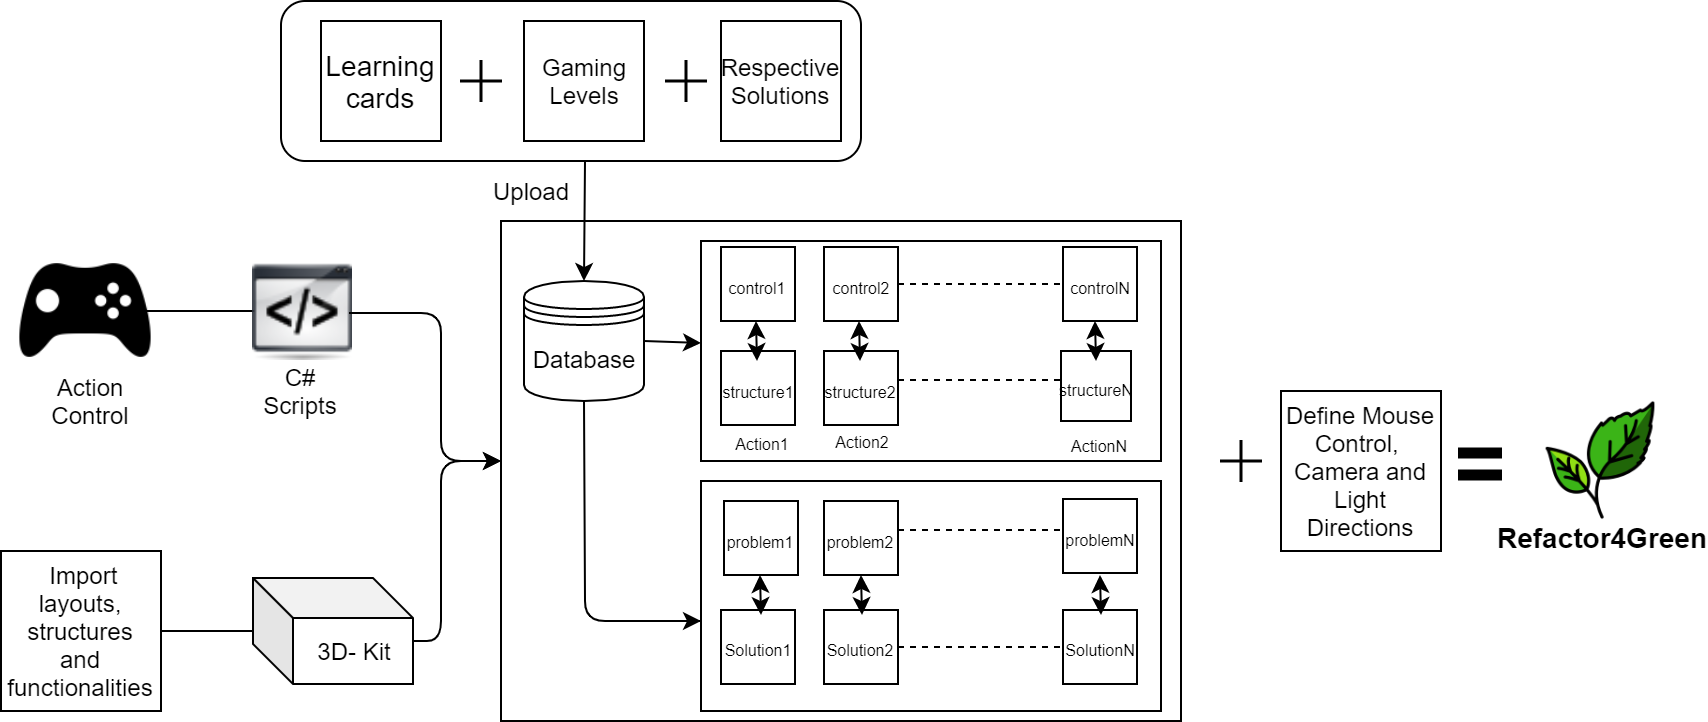

The diagram above was exported from draw.io. Its source (the exported page's mxGraphModel, read from the mxfile embedded in the PNG):
<mxGraphModel dx="782" dy="420" grid="1" gridSize="10" guides="1" tooltips="1" connect="1" arrows="1" fold="1" page="1" pageScale="1" pageWidth="850" pageHeight="1100" math="0" shadow="0">
  <root>
    <mxCell id="0" />
    <mxCell id="1" parent="0" />
    <mxCell id="F7b61QUerwMqzjoDC1Xf-1" value="" style="rounded=1;whiteSpace=wrap;html=1;" vertex="1" parent="1">
      <mxGeometry x="140" width="290" height="80" as="geometry" />
    </mxCell>
    <mxCell id="F7b61QUerwMqzjoDC1Xf-2" value="&amp;nbsp;Import layouts, structures and functionalities" style="whiteSpace=wrap;html=1;aspect=fixed;" vertex="1" parent="1">
      <mxGeometry y="275" width="80" height="80" as="geometry" />
    </mxCell>
    <mxCell id="F7b61QUerwMqzjoDC1Xf-3" value="3D- Kit" style="shape=cube;whiteSpace=wrap;html=1;boundedLbl=1;backgroundOutline=1;darkOpacity=0.05;darkOpacity2=0.1;" vertex="1" parent="1">
      <mxGeometry x="126" y="288.5" width="80" height="53" as="geometry" />
    </mxCell>
    <mxCell id="F7b61QUerwMqzjoDC1Xf-4" value="" style="endArrow=none;html=1;exitX=0.733;exitY=0.5;exitDx=0;exitDy=0;exitPerimeter=0;" edge="1" parent="1" source="F7b61QUerwMqzjoDC1Xf-27">
      <mxGeometry width="50" height="50" relative="1" as="geometry">
        <mxPoint x="90" y="155" as="sourcePoint" />
        <mxPoint x="130" y="155" as="targetPoint" />
      </mxGeometry>
    </mxCell>
    <mxCell id="F7b61QUerwMqzjoDC1Xf-5" value="" style="shape=image;html=1;verticalAlign=top;verticalLabelPosition=bottom;labelBackgroundColor=#ffffff;imageAspect=0;aspect=fixed;image=https://cdn2.iconfinder.com/data/icons/oxygen/48x48/actions/media-scripts.png" vertex="1" parent="1">
      <mxGeometry x="126" y="130" width="50" height="50" as="geometry" />
    </mxCell>
    <mxCell id="F7b61QUerwMqzjoDC1Xf-6" value="" style="edgeStyle=elbowEdgeStyle;elbow=horizontal;endArrow=classic;html=1;" edge="1" parent="1">
      <mxGeometry width="50" height="50" relative="1" as="geometry">
        <mxPoint x="206" y="320" as="sourcePoint" />
        <mxPoint x="250" y="230" as="targetPoint" />
        <Array as="points">
          <mxPoint x="220" y="270" />
        </Array>
      </mxGeometry>
    </mxCell>
    <mxCell id="F7b61QUerwMqzjoDC1Xf-7" value="" style="edgeStyle=elbowEdgeStyle;elbow=horizontal;endArrow=classic;html=1;" edge="1" parent="1">
      <mxGeometry width="50" height="50" relative="1" as="geometry">
        <mxPoint x="174" y="156" as="sourcePoint" />
        <mxPoint x="250" y="230" as="targetPoint" />
        <Array as="points">
          <mxPoint x="220" y="190" />
        </Array>
      </mxGeometry>
    </mxCell>
    <mxCell id="F7b61QUerwMqzjoDC1Xf-8" value="Action Control" style="text;html=1;strokeColor=none;fillColor=none;align=center;verticalAlign=middle;whiteSpace=wrap;rounded=0;" vertex="1" parent="1">
      <mxGeometry x="25" y="190" width="40" height="20" as="geometry" />
    </mxCell>
    <mxCell id="F7b61QUerwMqzjoDC1Xf-9" value="C# Scripts" style="text;html=1;strokeColor=none;fillColor=none;align=center;verticalAlign=middle;whiteSpace=wrap;rounded=0;" vertex="1" parent="1">
      <mxGeometry x="130" y="190" width="40" height="10" as="geometry" />
    </mxCell>
    <mxCell id="F7b61QUerwMqzjoDC1Xf-10" value="" style="endArrow=none;html=1;exitX=1;exitY=0.5;exitDx=0;exitDy=0;" edge="1" parent="1" source="F7b61QUerwMqzjoDC1Xf-2">
      <mxGeometry width="50" height="50" relative="1" as="geometry">
        <mxPoint x="76" y="365" as="sourcePoint" />
        <mxPoint x="126" y="315" as="targetPoint" />
      </mxGeometry>
    </mxCell>
    <mxCell id="F7b61QUerwMqzjoDC1Xf-11" value="" style="rounded=0;whiteSpace=wrap;html=1;" vertex="1" parent="1">
      <mxGeometry x="250" y="110" width="340" height="250" as="geometry" />
    </mxCell>
    <mxCell id="F7b61QUerwMqzjoDC1Xf-12" value="&lt;font style=&quot;font-size: 14px&quot;&gt;Learning cards&lt;/font&gt;" style="whiteSpace=wrap;html=1;aspect=fixed;" vertex="1" parent="1">
      <mxGeometry x="160" y="10" width="60" height="60" as="geometry" />
    </mxCell>
    <mxCell id="F7b61QUerwMqzjoDC1Xf-13" value="" style="shape=cross;whiteSpace=wrap;html=1;size=0.022220865885416666;" vertex="1" parent="1">
      <mxGeometry x="230" y="30" width="20" height="20" as="geometry" />
    </mxCell>
    <mxCell id="F7b61QUerwMqzjoDC1Xf-14" value="Gaming Levels" style="whiteSpace=wrap;html=1;aspect=fixed;" vertex="1" parent="1">
      <mxGeometry x="261.5" y="10" width="60" height="60" as="geometry" />
    </mxCell>
    <mxCell id="F7b61QUerwMqzjoDC1Xf-15" value="Respective Solutions" style="whiteSpace=wrap;html=1;aspect=fixed;" vertex="1" parent="1">
      <mxGeometry x="360" y="10" width="60" height="60" as="geometry" />
    </mxCell>
    <mxCell id="F7b61QUerwMqzjoDC1Xf-16" value="" style="rounded=0;whiteSpace=wrap;html=1;" vertex="1" parent="1">
      <mxGeometry x="350" y="120" width="230" height="110" as="geometry" />
    </mxCell>
    <mxCell id="F7b61QUerwMqzjoDC1Xf-17" value="" style="shape=cross;whiteSpace=wrap;html=1;size=0.022220865885416666;" vertex="1" parent="1">
      <mxGeometry x="332.5" y="30" width="20" height="20" as="geometry" />
    </mxCell>
    <mxCell id="F7b61QUerwMqzjoDC1Xf-18" value="" style="rounded=0;whiteSpace=wrap;html=1;" vertex="1" parent="1">
      <mxGeometry x="350" y="240" width="230" height="115" as="geometry" />
    </mxCell>
    <mxCell id="F7b61QUerwMqzjoDC1Xf-19" value="Database" style="shape=datastore;whiteSpace=wrap;html=1;" vertex="1" parent="1">
      <mxGeometry x="261.5" y="140" width="60" height="60" as="geometry" />
    </mxCell>
    <mxCell id="F7b61QUerwMqzjoDC1Xf-20" value="" style="endArrow=classic;html=1;entryX=0.5;entryY=0;entryDx=0;entryDy=0;" edge="1" parent="1" target="F7b61QUerwMqzjoDC1Xf-19">
      <mxGeometry width="50" height="50" relative="1" as="geometry">
        <mxPoint x="292" y="80" as="sourcePoint" />
        <mxPoint x="50" y="380" as="targetPoint" />
      </mxGeometry>
    </mxCell>
    <mxCell id="F7b61QUerwMqzjoDC1Xf-21" value="" style="endArrow=classic;html=1;exitX=1;exitY=0.5;exitDx=0;exitDy=0;" edge="1" parent="1" source="F7b61QUerwMqzjoDC1Xf-19" target="F7b61QUerwMqzjoDC1Xf-16">
      <mxGeometry width="50" height="50" relative="1" as="geometry">
        <mxPoint y="430" as="sourcePoint" />
        <mxPoint x="50" y="380" as="targetPoint" />
      </mxGeometry>
    </mxCell>
    <mxCell id="F7b61QUerwMqzjoDC1Xf-22" value="" style="endArrow=none;html=1;" edge="1" parent="1">
      <mxGeometry width="50" height="50" relative="1" as="geometry">
        <mxPoint x="350" y="310" as="sourcePoint" />
        <mxPoint x="291.5" y="200" as="targetPoint" />
        <Array as="points">
          <mxPoint x="292" y="310" />
        </Array>
      </mxGeometry>
    </mxCell>
    <mxCell id="F7b61QUerwMqzjoDC1Xf-23" value="" style="endArrow=classic;html=1;" edge="1" parent="1">
      <mxGeometry width="50" height="50" relative="1" as="geometry">
        <mxPoint x="310" y="310" as="sourcePoint" />
        <mxPoint x="350" y="310" as="targetPoint" />
      </mxGeometry>
    </mxCell>
    <mxCell id="F7b61QUerwMqzjoDC1Xf-24" value="Define Mouse Control,&amp;nbsp; Camera and Light Directions" style="whiteSpace=wrap;html=1;aspect=fixed;" vertex="1" parent="1">
      <mxGeometry x="640" y="195" width="80" height="80" as="geometry" />
    </mxCell>
    <mxCell id="F7b61QUerwMqzjoDC1Xf-25" value="" style="shape=image;html=1;verticalAlign=top;verticalLabelPosition=bottom;labelBackgroundColor=#ffffff;imageAspect=0;aspect=fixed;image=https://cdn3.iconfinder.com/data/icons/spring-2-1/30/Leaf-128.png" vertex="1" parent="1">
      <mxGeometry x="770" y="200" width="60" height="60" as="geometry" />
    </mxCell>
    <mxCell id="F7b61QUerwMqzjoDC1Xf-26" value="&lt;font style=&quot;font-size: 14px&quot;&gt;&lt;b&gt;Refactor4Green&lt;/b&gt;&lt;/font&gt;" style="text;html=1;strokeColor=none;fillColor=none;align=center;verticalAlign=middle;whiteSpace=wrap;rounded=0;" vertex="1" parent="1">
      <mxGeometry x="760" y="253.5" width="80" height="30" as="geometry" />
    </mxCell>
    <mxCell id="F7b61QUerwMqzjoDC1Xf-27" value="" style="shape=image;html=1;verticalAlign=top;verticalLabelPosition=bottom;labelBackgroundColor=#ffffff;imageAspect=0;aspect=fixed;image=https://cdn4.iconfinder.com/data/icons/ionicons/512/icon-game-controller-b-128.png" vertex="1" parent="1">
      <mxGeometry x="5" y="117.5" width="75" height="75" as="geometry" />
    </mxCell>
    <mxCell id="F7b61QUerwMqzjoDC1Xf-28" value="" style="shape=image;html=1;verticalAlign=top;verticalLabelPosition=bottom;labelBackgroundColor=#ffffff;imageAspect=0;aspect=fixed;image=https://cdn2.iconfinder.com/data/icons/picol-vector/32/equal-128.png" vertex="1" parent="1">
      <mxGeometry x="729" y="221" width="22" height="22" as="geometry" />
    </mxCell>
    <mxCell id="F7b61QUerwMqzjoDC1Xf-29" value="&lt;font style=&quot;font-size: 8px&quot;&gt;control1&lt;/font&gt;" style="whiteSpace=wrap;html=1;aspect=fixed;" vertex="1" parent="1">
      <mxGeometry x="360" y="123" width="37" height="37" as="geometry" />
    </mxCell>
    <mxCell id="F7b61QUerwMqzjoDC1Xf-30" value="&lt;font style=&quot;font-size: 8px&quot;&gt;control2&lt;/font&gt;" style="whiteSpace=wrap;html=1;aspect=fixed;" vertex="1" parent="1">
      <mxGeometry x="411.5" y="123" width="37" height="37" as="geometry" />
    </mxCell>
    <mxCell id="F7b61QUerwMqzjoDC1Xf-31" value="&lt;font style=&quot;font-size: 8px&quot;&gt;controlN&lt;/font&gt;" style="whiteSpace=wrap;html=1;aspect=fixed;" vertex="1" parent="1">
      <mxGeometry x="531" y="123" width="37" height="37" as="geometry" />
    </mxCell>
    <mxCell id="F7b61QUerwMqzjoDC1Xf-32" value="&lt;font style=&quot;font-size: 8px&quot;&gt;problem1&lt;/font&gt;" style="whiteSpace=wrap;html=1;aspect=fixed;" vertex="1" parent="1">
      <mxGeometry x="361.5" y="250" width="37" height="37" as="geometry" />
    </mxCell>
    <mxCell id="F7b61QUerwMqzjoDC1Xf-33" value="&lt;font style=&quot;font-size: 8px&quot;&gt;structure1&lt;/font&gt;" style="whiteSpace=wrap;html=1;aspect=fixed;" vertex="1" parent="1">
      <mxGeometry x="360" y="175" width="37" height="37" as="geometry" />
    </mxCell>
    <mxCell id="F7b61QUerwMqzjoDC1Xf-34" value="&lt;font style=&quot;font-size: 8px&quot;&gt;structure2&lt;/font&gt;" style="whiteSpace=wrap;html=1;aspect=fixed;" vertex="1" parent="1">
      <mxGeometry x="411.5" y="175" width="37" height="37" as="geometry" />
    </mxCell>
    <mxCell id="F7b61QUerwMqzjoDC1Xf-35" value="&lt;span style=&quot;font-size: 8px&quot;&gt;structureN&lt;/span&gt;" style="whiteSpace=wrap;html=1;aspect=fixed;" vertex="1" parent="1">
      <mxGeometry x="530" y="175" width="35" height="35" as="geometry" />
    </mxCell>
    <mxCell id="F7b61QUerwMqzjoDC1Xf-36" value="&lt;font style=&quot;font-size: 8px&quot;&gt;Action1&lt;/font&gt;" style="text;html=1;strokeColor=none;fillColor=none;align=center;verticalAlign=middle;whiteSpace=wrap;rounded=0;direction=south;" vertex="1" parent="1">
      <mxGeometry x="370" y="211" width="20" height="18" as="geometry" />
    </mxCell>
    <mxCell id="F7b61QUerwMqzjoDC1Xf-37" value="&lt;font style=&quot;font-size: 8px&quot;&gt;Action2&lt;/font&gt;" style="text;html=1;strokeColor=none;fillColor=none;align=center;verticalAlign=middle;whiteSpace=wrap;rounded=0;direction=south;" vertex="1" parent="1">
      <mxGeometry x="420" y="210" width="20" height="18" as="geometry" />
    </mxCell>
    <mxCell id="F7b61QUerwMqzjoDC1Xf-38" value="&lt;font style=&quot;font-size: 8px&quot;&gt;ActionN&lt;/font&gt;" style="text;html=1;strokeColor=none;fillColor=none;align=center;verticalAlign=middle;whiteSpace=wrap;rounded=0;direction=south;" vertex="1" parent="1">
      <mxGeometry x="538.5" y="212" width="20" height="18" as="geometry" />
    </mxCell>
    <mxCell id="F7b61QUerwMqzjoDC1Xf-39" value="" style="endArrow=none;dashed=1;html=1;exitX=1;exitY=0.5;exitDx=0;exitDy=0;entryX=0;entryY=0.5;entryDx=0;entryDy=0;" edge="1" parent="1" source="F7b61QUerwMqzjoDC1Xf-30" target="F7b61QUerwMqzjoDC1Xf-31">
      <mxGeometry width="50" height="50" relative="1" as="geometry">
        <mxPoint x="70" y="430" as="sourcePoint" />
        <mxPoint x="120" y="380" as="targetPoint" />
      </mxGeometry>
    </mxCell>
    <mxCell id="F7b61QUerwMqzjoDC1Xf-40" value="" style="endArrow=none;dashed=1;html=1;exitX=1;exitY=0.5;exitDx=0;exitDy=0;entryX=0;entryY=0.5;entryDx=0;entryDy=0;" edge="1" parent="1">
      <mxGeometry width="50" height="50" relative="1" as="geometry">
        <mxPoint x="448.5" y="189.5" as="sourcePoint" />
        <mxPoint x="531" y="189.5" as="targetPoint" />
      </mxGeometry>
    </mxCell>
    <mxCell id="F7b61QUerwMqzjoDC1Xf-41" value="" style="shape=cross;whiteSpace=wrap;html=1;size=0.022220865885416666;" vertex="1" parent="1">
      <mxGeometry x="610" y="220" width="20" height="20" as="geometry" />
    </mxCell>
    <mxCell id="F7b61QUerwMqzjoDC1Xf-42" value="" style="endArrow=classic;startArrow=classic;html=1;" edge="1" parent="1">
      <mxGeometry width="50" height="50" relative="1" as="geometry">
        <mxPoint x="378" y="180" as="sourcePoint" />
        <mxPoint x="377.5" y="160" as="targetPoint" />
      </mxGeometry>
    </mxCell>
    <mxCell id="F7b61QUerwMqzjoDC1Xf-43" value="" style="endArrow=classic;startArrow=classic;html=1;" edge="1" parent="1">
      <mxGeometry width="50" height="50" relative="1" as="geometry">
        <mxPoint x="429.5" y="180" as="sourcePoint" />
        <mxPoint x="429" y="160" as="targetPoint" />
      </mxGeometry>
    </mxCell>
    <mxCell id="F7b61QUerwMqzjoDC1Xf-44" value="" style="endArrow=classic;startArrow=classic;html=1;" edge="1" parent="1">
      <mxGeometry width="50" height="50" relative="1" as="geometry">
        <mxPoint x="547.5" y="180" as="sourcePoint" />
        <mxPoint x="547" y="160" as="targetPoint" />
      </mxGeometry>
    </mxCell>
    <mxCell id="F7b61QUerwMqzjoDC1Xf-45" value="&lt;span style=&quot;font-size: 8px&quot;&gt;problem2&lt;/span&gt;" style="whiteSpace=wrap;html=1;aspect=fixed;" vertex="1" parent="1">
      <mxGeometry x="411.5" y="250" width="37" height="37" as="geometry" />
    </mxCell>
    <mxCell id="F7b61QUerwMqzjoDC1Xf-46" value="&lt;span style=&quot;font-size: 8px&quot;&gt;problemN&lt;/span&gt;" style="whiteSpace=wrap;html=1;aspect=fixed;" vertex="1" parent="1">
      <mxGeometry x="531" y="249" width="37" height="37" as="geometry" />
    </mxCell>
    <mxCell id="F7b61QUerwMqzjoDC1Xf-47" value="&lt;font style=&quot;font-size: 8px&quot;&gt;Solution1&lt;/font&gt;" style="whiteSpace=wrap;html=1;aspect=fixed;" vertex="1" parent="1">
      <mxGeometry x="360" y="304.5" width="37" height="37" as="geometry" />
    </mxCell>
    <mxCell id="F7b61QUerwMqzjoDC1Xf-48" value="&lt;span style=&quot;font-size: 8px&quot;&gt;Solution2&lt;/span&gt;" style="whiteSpace=wrap;html=1;aspect=fixed;" vertex="1" parent="1">
      <mxGeometry x="411.5" y="304.5" width="37" height="37" as="geometry" />
    </mxCell>
    <mxCell id="F7b61QUerwMqzjoDC1Xf-49" value="&lt;span style=&quot;font-size: 8px&quot;&gt;SolutionN&lt;/span&gt;" style="whiteSpace=wrap;html=1;aspect=fixed;" vertex="1" parent="1">
      <mxGeometry x="531" y="304.5" width="37" height="37" as="geometry" />
    </mxCell>
    <mxCell id="F7b61QUerwMqzjoDC1Xf-50" value="" style="endArrow=classic;startArrow=classic;html=1;" edge="1" parent="1">
      <mxGeometry width="50" height="50" relative="1" as="geometry">
        <mxPoint x="380" y="307" as="sourcePoint" />
        <mxPoint x="379.5" y="287" as="targetPoint" />
      </mxGeometry>
    </mxCell>
    <mxCell id="F7b61QUerwMqzjoDC1Xf-51" value="" style="endArrow=none;dashed=1;html=1;exitX=1;exitY=0.5;exitDx=0;exitDy=0;entryX=0;entryY=0.5;entryDx=0;entryDy=0;" edge="1" parent="1">
      <mxGeometry width="50" height="50" relative="1" as="geometry">
        <mxPoint x="448.5" y="264.5" as="sourcePoint" />
        <mxPoint x="531" y="264.5" as="targetPoint" />
      </mxGeometry>
    </mxCell>
    <mxCell id="F7b61QUerwMqzjoDC1Xf-52" value="" style="endArrow=none;dashed=1;html=1;exitX=1;exitY=0.5;exitDx=0;exitDy=0;entryX=0;entryY=0.5;entryDx=0;entryDy=0;" edge="1" parent="1">
      <mxGeometry width="50" height="50" relative="1" as="geometry">
        <mxPoint x="448.5" y="323" as="sourcePoint" />
        <mxPoint x="531" y="323" as="targetPoint" />
      </mxGeometry>
    </mxCell>
    <mxCell id="F7b61QUerwMqzjoDC1Xf-53" value="" style="endArrow=classic;startArrow=classic;html=1;" edge="1" parent="1">
      <mxGeometry width="50" height="50" relative="1" as="geometry">
        <mxPoint x="430.5" y="307" as="sourcePoint" />
        <mxPoint x="430" y="287" as="targetPoint" />
      </mxGeometry>
    </mxCell>
    <mxCell id="F7b61QUerwMqzjoDC1Xf-54" value="" style="endArrow=classic;startArrow=classic;html=1;" edge="1" parent="1">
      <mxGeometry width="50" height="50" relative="1" as="geometry">
        <mxPoint x="550" y="307" as="sourcePoint" />
        <mxPoint x="549.5" y="287" as="targetPoint" />
      </mxGeometry>
    </mxCell>
    <mxCell id="F7b61QUerwMqzjoDC1Xf-55" value="Upload" style="text;html=1;strokeColor=none;fillColor=none;align=center;verticalAlign=middle;whiteSpace=wrap;rounded=0;" vertex="1" parent="1">
      <mxGeometry x="250" y="90" width="30" height="10" as="geometry" />
    </mxCell>
  </root>
</mxGraphModel>